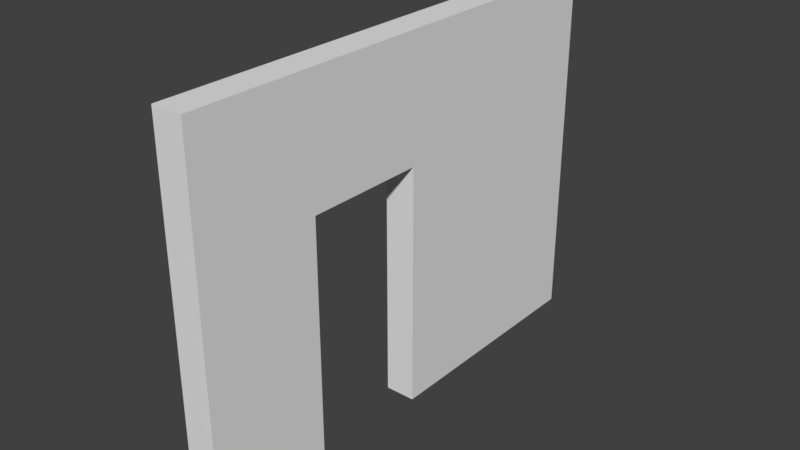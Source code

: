 # Source: SM_Wall_Door_3x4x0.25.blend  (saved by Blender 2.79.0; exported with 4.5.12 LTS)
import bpy
from mathutils import Matrix  # noqa: F401  (used for matrix-valued properties, if any)

bpy.ops.wm.read_factory_settings(use_empty=True)
scene = bpy.context.scene
scene.name = 'Scene'

# ---- collections
col_collection_1 = bpy.data.collections.new('Collection 1'); scene.collection.children.link(col_collection_1)

# ---- world
world_world = bpy.data.worlds.new('World'); scene.world = world_world
world_world.color = (0.05088, 0.05088, 0.05088)
world_world.use_sun_shadow = False
world_world.sun_shadow_jitter_overblur = 0.0
world_world.cycles.sampling_method = 'MANUAL'

# ---- meshes
me_vert = bpy.data.meshes.new('Vert')
me_vert.from_pydata([(1.887e-08, 0.0, -0.25), (1.887e-08, 1.0, -0.25), (1.887e-08, 2.0, 0.0), (3.0, 4.0, 0.0), (1.887e-08, 2.0, -0.25), (1.887e-08, 4.0, 0.0), (2.0, 2.0, 0.0), (3.0, 0.0, -0.25), (2.0, 1.0, 0.0), (3.0, 0.0, 0.0), (2.0, 1.0, -0.25), (2.0, 2.0, -0.25), (1.887e-08, 1.0, 0.0), (1.887e-08, 4.0, -0.25), (3.0, 4.0, -0.25), (1.887e-08, 0.0, 0.0)], [], [(1, 10, 11, 4, 13, 14, 7, 0), (11, 10, 8, 6), (4, 11, 6, 2), (7, 14, 3, 9), (0, 7, 9, 15), (1, 0, 15, 12), (14, 13, 5, 3), (10, 1, 12, 8), (13, 4, 2, 5), (12, 15, 9, 3, 5, 2, 6, 8)])
me_vert.use_remesh_preserve_volume = False
me_vert.use_remesh_preserve_attributes = False
me_vert.use_mirror_vertex_groups = False
me_vert.update()

# ---- objects
ob_sm_wall_door_3x4x0_25 = bpy.data.objects.new('SM_Wall_Door_3x4x0.25', me_vert)

# ---- transforms, parenting, visibility, modifiers, constraints
ob_sm_wall_door_3x4x0_25.location = (0.0, 0.0, 0.0)
ob_sm_wall_door_3x4x0_25.rotation_euler = (-0.0, -1.571, 0.0)
ob_sm_wall_door_3x4x0_25.lineart.crease_threshold = 0.0

# ---- collection membership
col_collection_1.objects.link(ob_sm_wall_door_3x4x0_25)

# ---- scene / render settings (as saved in the file)
scene.frame_start = 1; scene.frame_end = 250; scene.frame_set(1)
scene.render.engine = 'BLENDER_EEVEE_NEXT'
scene.render.resolution_percentage = 50
scene.render.dither_intensity = 0.0
scene.cycles.use_denoising = False
scene.cycles.samples = 128
scene.cycles.sampling_pattern = 'TABULATED_SOBOL'
scene.cycles.use_adaptive_sampling = False
scene.cycles.use_light_tree = False
scene.cycles.blur_glossy = 0.0
scene.cycles.sample_clamp_indirect = 0.0
scene.view_settings.view_transform = 'Standard'
bpy.context.view_layer.update()

# ---- added for rendering (the .blend has no active camera and no usable light): camera, sun
cam_auto = bpy.data.cameras.new('AutoCamera')
cam_auto.lens = 50.0
cam_auto.sensor_width = 36.0
cam_auto.clip_end = 1000.0
ob_auto_camera = bpy.data.objects.new('AutoCamera', cam_auto)
scene.collection.objects.link(ob_auto_camera)
ob_auto_camera.location = (4.7569, -3.55828, 5.20552)
ob_auto_camera.rotation_euler = (1.09748, -7.21219e-08, 0.694738)
scene.camera = ob_auto_camera
light_auto_sun = bpy.data.lights.new('AutoSun', 'SUN')
light_auto_sun.energy = 3.0
light_auto_sun.angle = 0.0523599
ob_auto_sun = bpy.data.objects.new('AutoSun', light_auto_sun)
scene.collection.objects.link(ob_auto_sun)
ob_auto_sun.rotation_euler = (0.872665, 0.174533, 0.523599)
bpy.context.view_layer.update()
